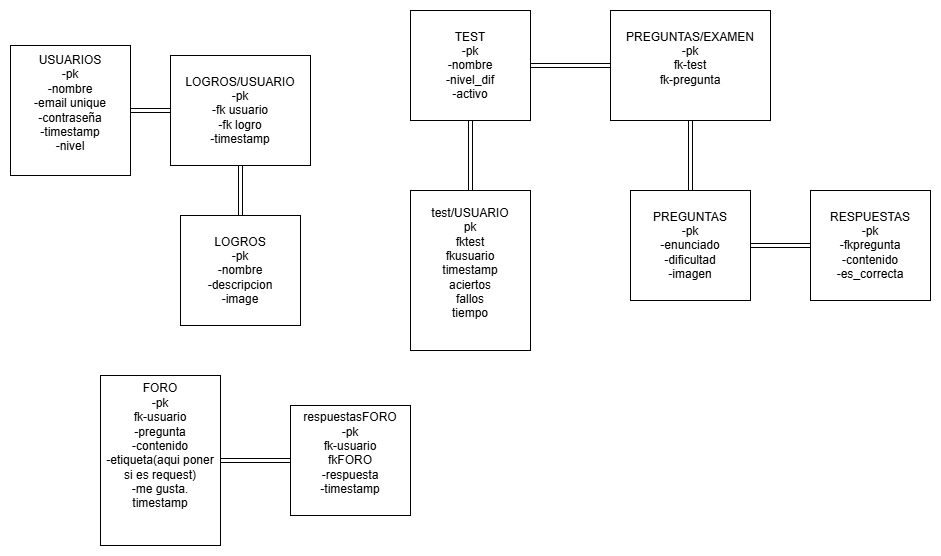

The diagram above was exported from draw.io. Its source (the exported page's mxGraphModel, read from the mxfile embedded in the PNG):
<mxGraphModel dx="2261" dy="780" grid="1" gridSize="10" guides="1" tooltips="1" connect="1" arrows="1" fold="1" page="1" pageScale="1" pageWidth="827" pageHeight="1169" math="0" shadow="0">
  <root>
    <mxCell id="0" />
    <mxCell id="1" parent="0" />
    <mxCell id="f-hwPVOV409VVZ3rw_kK-21" value="" style="edgeStyle=orthogonalEdgeStyle;rounded=0;orthogonalLoop=1;jettySize=auto;html=1;shape=link;" parent="1" source="f-hwPVOV409VVZ3rw_kK-1" target="f-hwPVOV409VVZ3rw_kK-6" edge="1">
      <mxGeometry relative="1" as="geometry" />
    </mxCell>
    <mxCell id="f-hwPVOV409VVZ3rw_kK-1" value="USUARIOS&lt;br&gt;-pk&lt;div&gt;-nombre&lt;/div&gt;&lt;div&gt;-email unique&lt;/div&gt;&lt;div&gt;-contraseña&lt;/div&gt;&lt;div&gt;-timestamp&lt;/div&gt;&lt;div&gt;-nivel&lt;/div&gt;&lt;div&gt;&lt;br&gt;&lt;/div&gt;" style="rounded=0;whiteSpace=wrap;html=1;" parent="1" vertex="1">
      <mxGeometry x="-30" y="280" width="120" height="130" as="geometry" />
    </mxCell>
    <mxCell id="f-hwPVOV409VVZ3rw_kK-20" value="" style="edgeStyle=orthogonalEdgeStyle;rounded=0;orthogonalLoop=1;jettySize=auto;html=1;shape=link;" parent="1" source="f-hwPVOV409VVZ3rw_kK-2" target="f-hwPVOV409VVZ3rw_kK-6" edge="1">
      <mxGeometry relative="1" as="geometry" />
    </mxCell>
    <mxCell id="f-hwPVOV409VVZ3rw_kK-2" value="LOGROS&lt;div&gt;-pk&lt;/div&gt;&lt;div&gt;-nombre&lt;/div&gt;&lt;div&gt;-descripcion&lt;/div&gt;&lt;div&gt;&lt;span style=&quot;background-color: transparent; color: light-dark(rgb(0, 0, 0), rgb(255, 255, 255));&quot;&gt;-image&lt;/span&gt;&lt;/div&gt;" style="rounded=0;whiteSpace=wrap;html=1;" parent="1" vertex="1">
      <mxGeometry x="140" y="450" width="120" height="110" as="geometry" />
    </mxCell>
    <mxCell id="f-hwPVOV409VVZ3rw_kK-3" value="PREGUNTAS&lt;div&gt;-pk&lt;/div&gt;&lt;div&gt;-enunciado&lt;/div&gt;&lt;div&gt;-dificultad&lt;/div&gt;&lt;div&gt;-imagen&lt;/div&gt;" style="rounded=0;whiteSpace=wrap;html=1;" parent="1" vertex="1">
      <mxGeometry x="590" y="425" width="120" height="110" as="geometry" />
    </mxCell>
    <mxCell id="f-hwPVOV409VVZ3rw_kK-17" value="" style="edgeStyle=orthogonalEdgeStyle;rounded=0;orthogonalLoop=1;jettySize=auto;html=1;shape=link;" parent="1" source="f-hwPVOV409VVZ3rw_kK-4" target="f-hwPVOV409VVZ3rw_kK-5" edge="1">
      <mxGeometry relative="1" as="geometry" />
    </mxCell>
    <mxCell id="f-hwPVOV409VVZ3rw_kK-18" value="" style="edgeStyle=orthogonalEdgeStyle;rounded=0;orthogonalLoop=1;jettySize=auto;html=1;shape=link;" parent="1" source="f-hwPVOV409VVZ3rw_kK-4" target="f-hwPVOV409VVZ3rw_kK-7" edge="1">
      <mxGeometry relative="1" as="geometry" />
    </mxCell>
    <mxCell id="f-hwPVOV409VVZ3rw_kK-4" value="TEST&lt;br&gt;&lt;div&gt;-pk&lt;/div&gt;&lt;div&gt;-nombre&lt;/div&gt;&lt;div&gt;-nivel_dif&lt;/div&gt;&lt;div&gt;-activo&lt;/div&gt;" style="rounded=0;whiteSpace=wrap;html=1;" parent="1" vertex="1">
      <mxGeometry x="370" y="245" width="120" height="110" as="geometry" />
    </mxCell>
    <mxCell id="f-hwPVOV409VVZ3rw_kK-12" style="edgeStyle=orthogonalEdgeStyle;rounded=0;orthogonalLoop=1;jettySize=auto;html=1;exitX=0.5;exitY=1;exitDx=0;exitDy=0;entryX=0.5;entryY=0;entryDx=0;entryDy=0;shape=link;" parent="1" source="f-hwPVOV409VVZ3rw_kK-5" target="f-hwPVOV409VVZ3rw_kK-3" edge="1">
      <mxGeometry relative="1" as="geometry" />
    </mxCell>
    <mxCell id="f-hwPVOV409VVZ3rw_kK-5" value="PREGUNTAS/EXAMEN&lt;div&gt;-pk&lt;/div&gt;&lt;div&gt;fk-test&lt;/div&gt;&lt;div&gt;fk-pregunta&lt;/div&gt;&lt;div&gt;&lt;br&gt;&lt;/div&gt;" style="rounded=0;whiteSpace=wrap;html=1;" parent="1" vertex="1">
      <mxGeometry x="570" y="245" width="160" height="110" as="geometry" />
    </mxCell>
    <mxCell id="f-hwPVOV409VVZ3rw_kK-6" value="LOGROS/USUARIO&lt;div&gt;-pk&lt;/div&gt;&lt;div&gt;-fk usuario&lt;/div&gt;&lt;div&gt;-fk logro&lt;/div&gt;&lt;div&gt;-timestamp&lt;/div&gt;" style="rounded=0;whiteSpace=wrap;html=1;" parent="1" vertex="1">
      <mxGeometry x="130" y="290" width="140" height="110" as="geometry" />
    </mxCell>
    <mxCell id="f-hwPVOV409VVZ3rw_kK-7" value="test/USUARIO&lt;div&gt;pk&lt;/div&gt;&lt;div&gt;fktest&lt;/div&gt;&lt;div&gt;fkusuario&lt;/div&gt;&lt;div&gt;timestamp&lt;/div&gt;&lt;div&gt;aciertos&lt;/div&gt;&lt;div&gt;fallos&lt;/div&gt;&lt;div&gt;tiempo&lt;/div&gt;&lt;div&gt;&lt;br&gt;&lt;/div&gt;" style="rounded=0;whiteSpace=wrap;html=1;" parent="1" vertex="1">
      <mxGeometry x="370" y="425" width="120" height="160" as="geometry" />
    </mxCell>
    <mxCell id="f-hwPVOV409VVZ3rw_kK-19" value="" style="edgeStyle=orthogonalEdgeStyle;rounded=0;orthogonalLoop=1;jettySize=auto;html=1;shape=link;" parent="1" source="f-hwPVOV409VVZ3rw_kK-8" target="f-hwPVOV409VVZ3rw_kK-9" edge="1">
      <mxGeometry relative="1" as="geometry" />
    </mxCell>
    <mxCell id="f-hwPVOV409VVZ3rw_kK-8" value="&lt;div&gt;FORO&lt;/div&gt;&lt;div&gt;-pk&lt;/div&gt;&lt;div&gt;fk-usuario&lt;/div&gt;&lt;div&gt;-pregunta&lt;/div&gt;&lt;div&gt;-contenido&lt;/div&gt;&lt;div&gt;-etiqueta(aqui poner si es request)&lt;/div&gt;&lt;div&gt;-me gusta.&lt;/div&gt;&lt;div&gt;timestamp&lt;/div&gt;&lt;div&gt;&lt;br&gt;&lt;/div&gt;&lt;div&gt;&lt;br&gt;&lt;/div&gt;" style="rounded=0;whiteSpace=wrap;html=1;" parent="1" vertex="1">
      <mxGeometry x="60" y="610" width="120" height="170" as="geometry" />
    </mxCell>
    <mxCell id="f-hwPVOV409VVZ3rw_kK-9" value="&lt;div&gt;respuestasFORO&lt;/div&gt;&lt;div&gt;-pk&lt;/div&gt;&lt;div&gt;fk-usuario&lt;/div&gt;&lt;div&gt;fkFORO&lt;/div&gt;&lt;div&gt;-respuesta&lt;/div&gt;&lt;div&gt;-timestamp&lt;/div&gt;&lt;div&gt;&lt;br&gt;&lt;/div&gt;" style="rounded=0;whiteSpace=wrap;html=1;" parent="1" vertex="1">
      <mxGeometry x="250" y="640" width="120" height="110" as="geometry" />
    </mxCell>
    <mxCell id="f-hwPVOV409VVZ3rw_kK-15" value="" style="edgeStyle=orthogonalEdgeStyle;rounded=0;orthogonalLoop=1;jettySize=auto;html=1;shape=link;" parent="1" source="f-hwPVOV409VVZ3rw_kK-11" target="f-hwPVOV409VVZ3rw_kK-3" edge="1">
      <mxGeometry relative="1" as="geometry" />
    </mxCell>
    <mxCell id="f-hwPVOV409VVZ3rw_kK-11" value="RESPUESTAS&lt;div&gt;-pk&lt;/div&gt;&lt;div&gt;-fkpregunta&lt;/div&gt;&lt;div&gt;-contenido&lt;/div&gt;&lt;div&gt;-es_correcta&lt;/div&gt;" style="rounded=0;whiteSpace=wrap;html=1;" parent="1" vertex="1">
      <mxGeometry x="770" y="425" width="120" height="110" as="geometry" />
    </mxCell>
  </root>
</mxGraphModel>